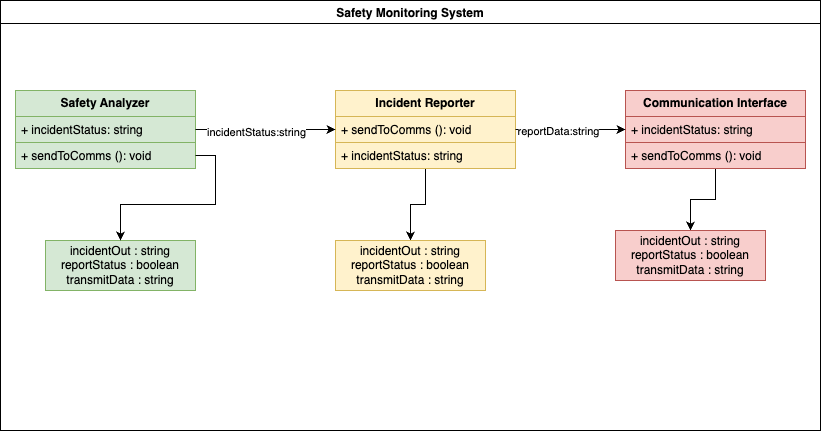

The diagram above was exported from draw.io. Its source (the exported page's mxGraphModel, read from the mxfile embedded in the PNG):
<mxGraphModel dx="963" dy="826" grid="0" gridSize="10" guides="1" tooltips="1" connect="1" arrows="1" fold="1" page="1" pageScale="1" pageWidth="850" pageHeight="1100" math="0" shadow="0">
  <root>
    <mxCell id="0" />
    <mxCell id="1" parent="0" />
    <mxCell id="ee_LQftuwzg1f1fiD_Xc-42" value="Safety Monitoring System" style="swimlane;" vertex="1" parent="1">
      <mxGeometry x="15" y="50" width="820" height="430" as="geometry" />
    </mxCell>
    <mxCell id="ee_LQftuwzg1f1fiD_Xc-48" value="incidentOut : string&lt;div&gt;reportStatus : boolean&lt;/div&gt;&lt;div&gt;transmitData : string&lt;/div&gt;" style="html=1;whiteSpace=wrap;fillColor=#d5e8d4;strokeColor=#82b366;" vertex="1" parent="ee_LQftuwzg1f1fiD_Xc-42">
      <mxGeometry x="45" y="240" width="150" height="50" as="geometry" />
    </mxCell>
    <mxCell id="ee_LQftuwzg1f1fiD_Xc-39" value="Safety Analyzer" style="swimlane;fontStyle=1;childLayout=stackLayout;horizontal=1;startSize=26;fillColor=#d5e8d4;horizontalStack=0;resizeParent=1;resizeParentMax=0;resizeLast=0;collapsible=1;marginBottom=0;whiteSpace=wrap;html=1;strokeColor=#82b366;" vertex="1" parent="ee_LQftuwzg1f1fiD_Xc-42">
      <mxGeometry x="15" y="90" width="180" height="78" as="geometry" />
    </mxCell>
    <mxCell id="ee_LQftuwzg1f1fiD_Xc-40" value="+ incidentStatus: string&amp;nbsp;" style="text;strokeColor=#82b366;fillColor=#d5e8d4;align=left;verticalAlign=top;spacingLeft=4;spacingRight=4;overflow=hidden;rotatable=0;points=[[0,0.5],[1,0.5]];portConstraint=eastwest;whiteSpace=wrap;html=1;" vertex="1" parent="ee_LQftuwzg1f1fiD_Xc-39">
      <mxGeometry y="26" width="180" height="26" as="geometry" />
    </mxCell>
    <mxCell id="ee_LQftuwzg1f1fiD_Xc-41" value="+ sendToComms (): void" style="text;strokeColor=#82b366;fillColor=#d5e8d4;align=left;verticalAlign=top;spacingLeft=4;spacingRight=4;overflow=hidden;rotatable=0;points=[[0,0.5],[1,0.5]];portConstraint=eastwest;whiteSpace=wrap;html=1;" vertex="1" parent="ee_LQftuwzg1f1fiD_Xc-39">
      <mxGeometry y="52" width="180" height="26" as="geometry" />
    </mxCell>
    <mxCell id="ee_LQftuwzg1f1fiD_Xc-62" style="edgeStyle=orthogonalEdgeStyle;rounded=0;orthogonalLoop=1;jettySize=auto;html=1;entryX=0.5;entryY=0;entryDx=0;entryDy=0;" edge="1" parent="ee_LQftuwzg1f1fiD_Xc-42" source="ee_LQftuwzg1f1fiD_Xc-7" target="ee_LQftuwzg1f1fiD_Xc-52">
      <mxGeometry relative="1" as="geometry" />
    </mxCell>
    <mxCell id="ee_LQftuwzg1f1fiD_Xc-7" value="Communication Interface" style="swimlane;fontStyle=1;childLayout=stackLayout;horizontal=1;startSize=26;fillColor=#f8cecc;horizontalStack=0;resizeParent=1;resizeParentMax=0;resizeLast=0;collapsible=1;marginBottom=0;whiteSpace=wrap;html=1;strokeColor=#b85450;" vertex="1" parent="ee_LQftuwzg1f1fiD_Xc-42">
      <mxGeometry x="625" y="90" width="180" height="78" as="geometry" />
    </mxCell>
    <mxCell id="ee_LQftuwzg1f1fiD_Xc-8" value="+ incidentStatus: string&amp;nbsp;" style="text;strokeColor=#b85450;fillColor=#f8cecc;align=left;verticalAlign=top;spacingLeft=4;spacingRight=4;overflow=hidden;rotatable=0;points=[[0,0.5],[1,0.5]];portConstraint=eastwest;whiteSpace=wrap;html=1;" vertex="1" parent="ee_LQftuwzg1f1fiD_Xc-7">
      <mxGeometry y="26" width="180" height="26" as="geometry" />
    </mxCell>
    <mxCell id="ee_LQftuwzg1f1fiD_Xc-9" value="+ sendToComms (): void" style="text;strokeColor=#b85450;fillColor=#f8cecc;align=left;verticalAlign=top;spacingLeft=4;spacingRight=4;overflow=hidden;rotatable=0;points=[[0,0.5],[1,0.5]];portConstraint=eastwest;whiteSpace=wrap;html=1;" vertex="1" parent="ee_LQftuwzg1f1fiD_Xc-7">
      <mxGeometry y="52" width="180" height="26" as="geometry" />
    </mxCell>
    <mxCell id="ee_LQftuwzg1f1fiD_Xc-64" style="edgeStyle=orthogonalEdgeStyle;rounded=0;orthogonalLoop=1;jettySize=auto;html=1;entryX=0.5;entryY=0;entryDx=0;entryDy=0;" edge="1" parent="ee_LQftuwzg1f1fiD_Xc-42" source="ee_LQftuwzg1f1fiD_Xc-4" target="ee_LQftuwzg1f1fiD_Xc-51">
      <mxGeometry relative="1" as="geometry" />
    </mxCell>
    <mxCell id="ee_LQftuwzg1f1fiD_Xc-4" value="Incident Reporter" style="swimlane;fontStyle=1;childLayout=stackLayout;horizontal=1;startSize=26;fillColor=#fff2cc;horizontalStack=0;resizeParent=1;resizeParentMax=0;resizeLast=0;collapsible=1;marginBottom=0;whiteSpace=wrap;html=1;strokeColor=#d6b656;" vertex="1" parent="ee_LQftuwzg1f1fiD_Xc-42">
      <mxGeometry x="335" y="90" width="180" height="78" as="geometry" />
    </mxCell>
    <mxCell id="ee_LQftuwzg1f1fiD_Xc-6" value="+ sendToComms (): void" style="text;strokeColor=#d6b656;fillColor=#fff2cc;align=left;verticalAlign=top;spacingLeft=4;spacingRight=4;overflow=hidden;rotatable=0;points=[[0,0.5],[1,0.5]];portConstraint=eastwest;whiteSpace=wrap;html=1;" vertex="1" parent="ee_LQftuwzg1f1fiD_Xc-4">
      <mxGeometry y="26" width="180" height="26" as="geometry" />
    </mxCell>
    <mxCell id="ee_LQftuwzg1f1fiD_Xc-5" value="+ incidentStatus: string&amp;nbsp;" style="text;strokeColor=#d6b656;fillColor=#fff2cc;align=left;verticalAlign=top;spacingLeft=4;spacingRight=4;overflow=hidden;rotatable=0;points=[[0,0.5],[1,0.5]];portConstraint=eastwest;whiteSpace=wrap;html=1;" vertex="1" parent="ee_LQftuwzg1f1fiD_Xc-4">
      <mxGeometry y="52" width="180" height="26" as="geometry" />
    </mxCell>
    <mxCell id="ee_LQftuwzg1f1fiD_Xc-16" style="edgeStyle=orthogonalEdgeStyle;rounded=0;orthogonalLoop=1;jettySize=auto;html=1;entryX=0;entryY=0.5;entryDx=0;entryDy=0;exitX=1;exitY=0.5;exitDx=0;exitDy=0;" edge="1" parent="ee_LQftuwzg1f1fiD_Xc-42" target="ee_LQftuwzg1f1fiD_Xc-4" source="ee_LQftuwzg1f1fiD_Xc-40">
      <mxGeometry relative="1" as="geometry">
        <mxPoint x="187" y="129" as="sourcePoint" />
      </mxGeometry>
    </mxCell>
    <mxCell id="ee_LQftuwzg1f1fiD_Xc-17" value="incidentStatus:string" style="edgeLabel;html=1;align=center;verticalAlign=middle;resizable=0;points=[];" vertex="1" connectable="0" parent="ee_LQftuwzg1f1fiD_Xc-16">
      <mxGeometry x="-0.1455" y="-2" relative="1" as="geometry">
        <mxPoint as="offset" />
      </mxGeometry>
    </mxCell>
    <mxCell id="ee_LQftuwzg1f1fiD_Xc-51" value="incidentOut : string&lt;div&gt;reportStatus : boolean&lt;/div&gt;&lt;div&gt;transmitData : string&lt;/div&gt;" style="html=1;whiteSpace=wrap;fillColor=#fff2cc;strokeColor=#d6b656;" vertex="1" parent="ee_LQftuwzg1f1fiD_Xc-42">
      <mxGeometry x="335" y="240" width="150" height="50" as="geometry" />
    </mxCell>
    <mxCell id="ee_LQftuwzg1f1fiD_Xc-52" value="incidentOut : string&lt;div&gt;reportStatus : boolean&lt;/div&gt;&lt;div&gt;transmitData : string&lt;/div&gt;" style="html=1;whiteSpace=wrap;fillColor=#f8cecc;strokeColor=#b85450;" vertex="1" parent="ee_LQftuwzg1f1fiD_Xc-42">
      <mxGeometry x="615" y="230" width="150" height="50" as="geometry" />
    </mxCell>
    <mxCell id="ee_LQftuwzg1f1fiD_Xc-59" style="edgeStyle=orthogonalEdgeStyle;rounded=0;orthogonalLoop=1;jettySize=auto;html=1;entryX=0;entryY=0.5;entryDx=0;entryDy=0;" edge="1" parent="ee_LQftuwzg1f1fiD_Xc-42" source="ee_LQftuwzg1f1fiD_Xc-6" target="ee_LQftuwzg1f1fiD_Xc-8">
      <mxGeometry relative="1" as="geometry" />
    </mxCell>
    <mxCell id="ee_LQftuwzg1f1fiD_Xc-60" value="reportData:string" style="edgeLabel;html=1;align=center;verticalAlign=middle;resizable=0;points=[];" vertex="1" connectable="0" parent="ee_LQftuwzg1f1fiD_Xc-59">
      <mxGeometry x="-0.2364" y="-1" relative="1" as="geometry">
        <mxPoint as="offset" />
      </mxGeometry>
    </mxCell>
    <mxCell id="ee_LQftuwzg1f1fiD_Xc-66" style="edgeStyle=orthogonalEdgeStyle;rounded=0;orthogonalLoop=1;jettySize=auto;html=1;entryX=0.5;entryY=0;entryDx=0;entryDy=0;" edge="1" parent="ee_LQftuwzg1f1fiD_Xc-42" source="ee_LQftuwzg1f1fiD_Xc-41" target="ee_LQftuwzg1f1fiD_Xc-48">
      <mxGeometry relative="1" as="geometry" />
    </mxCell>
  </root>
</mxGraphModel>